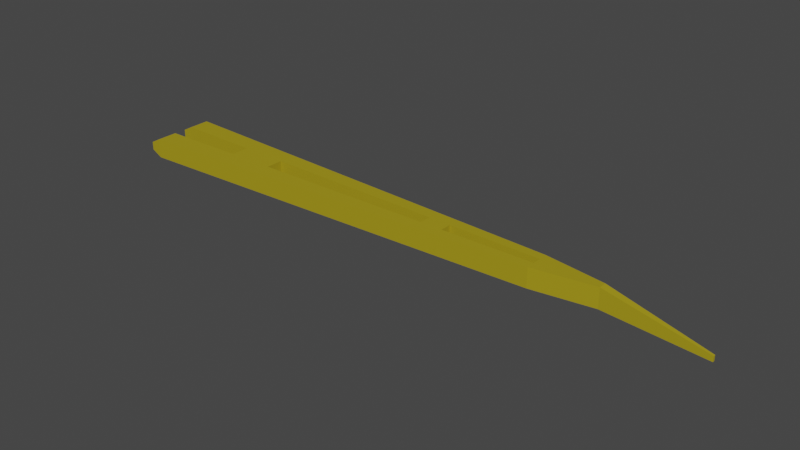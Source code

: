 # Source: visual_crane-boom.blend  (saved by Blender 2.80.75; exported with 4.5.12 LTS)
import bpy
from mathutils import Matrix  # noqa: F401  (used for matrix-valued properties, if any)

bpy.ops.wm.read_factory_settings(use_empty=True)
scene = bpy.context.scene
scene.name = 'Scene'

# ---- collections
col_collection = bpy.data.collections.new('Collection'); scene.collection.children.link(col_collection)

# ---- materials (node trees are filled in below, after node groups)
mat_deck_002 = bpy.data.materials.new('Deck.002')
mat_deck_002.use_transparent_shadow = False

# ---- material node trees
mat_deck_002.use_nodes = True; mat_deck_002.node_tree.nodes.clear()
_N = mat_deck_002.node_tree.nodes; _L = mat_deck_002.node_tree.links
n0 = _N.new('ShaderNodeOutputMaterial'); n0.name = 'Material Output'; n0.location = (300, 300)
n1 = _N.new('ShaderNodeBsdfPrincipled'); n1.name = 'Principled BSDF'; n1.location = (10, 300)
n1.distribution = 'GGX'
n1.subsurface_method = 'BURLEY'
n1.inputs[0].default_value = (0.3786, 0.2983, 0.01026, 1.0)
n1.inputs[2].default_value = 0.9
n1.inputs[3].default_value = 1.45
n1.inputs[13].default_value = 0.2
n1.inputs[27].default_value = (0.0, 0.0, 0.0, 1.0)
n1.inputs[28].default_value = 1.0
_L.new(n1.outputs[0], n0.inputs[0])
n0.is_active_output = True

# ---- world
world_world = bpy.data.worlds.new('World'); scene.world = world_world
world_world.use_nodes = True; world_world.node_tree.nodes.clear()
_N = world_world.node_tree.nodes; _L = world_world.node_tree.links
n0 = _N.new('ShaderNodeOutputWorld'); n0.name = 'World Output'; n0.location = (300, 300)
n1 = _N.new('ShaderNodeBackground'); n1.name = 'Background'; n1.location = (10, 300)
n1.inputs[0].default_value = (0.05088, 0.05088, 0.05088, 1.0)
_L.new(n1.outputs[0], n0.inputs[0])
n0.is_active_output = True
world_world.color = (0.05088, 0.05088, 0.05088)
world_world.use_sun_shadow = False
world_world.sun_shadow_jitter_overblur = 0.0

# ---- meshes
me_cube_011 = bpy.data.meshes.new('Cube.011')
me_cube_011.from_pydata([(75.01, 0.6112, -1.466), (75.01, 0.6112, 1.534), (75.01, -0.6112, -1.466), (75.01, -0.6112, 1.534), (0.007714, 4.798, -1.466), (0.007714, 4.798, 1.534), (0.007714, -4.798, -1.466), (0.007714, -4.798, 1.534), (75.01, -0.2026, -1.466), (75.01, 0.2026, -1.466), (75.01, 0.2026, 1.534), (75.01, -0.2026, 1.534), (48.3, -2.738, -1.466), (0.007714, -1.598, -1.466), (0.007714, -1.598, 1.534), (48.3, 2.738, -1.466), (0.007714, 1.598, -1.466), (0.007714, -1.598, -1.466), (0.007714, -1.598, 1.534), (0.007714, 1.598, 1.534), (12.9, -4.248, -1.466), (12.9, -4.248, 1.534), (0.007714, 1.598, -1.466), (0.007714, 1.598, 1.534), (12.9, -1.415, 1.534), (12.9, 4.248, -1.466), (12.9, -1.415, -1.466), (12.9, 4.248, 1.534), (48.3, -0.9114, -1.466), (12.9, 1.415, 1.534), (48.3, -2.738, 1.534), (12.9, 1.415, -1.466), (48.3, -0.9114, 1.534), (48.3, 0.9114, -1.466), (20.21, -3.936, -1.466), (48.3, 2.738, 1.534), (20.21, -3.936, 1.534), (48.3, 0.9114, 1.534), (20.21, -1.311, 1.534), (20.21, 3.936, -1.466), (20.21, -1.311, -1.466), (20.21, 3.936, 1.534), (51.72, -2.592, -1.466), (20.21, 1.311, 1.534), (51.72, -0.8628, -1.466), (20.21, 1.311, -1.466), (51.72, -2.592, 1.534), (51.72, 2.592, -1.466), (51.72, -0.8628, 1.534), (51.72, 0.8628, -1.466), (65.77, -1.992, -1.466), (51.72, 2.592, 1.534), (65.77, -0.663, -1.466), (51.72, 0.8628, 1.534), (65.77, -1.992, 1.534), (65.77, 1.992, -1.466), (65.77, -0.663, 1.534), (65.77, 0.663, -1.466), (65.77, 1.992, 1.534), (65.77, 0.663, 1.534), (89.67, 0.05373, -2.045), (89.67, -0.05373, -2.045), (89.67, -0.1647, -2.045), (89.67, -0.1647, -2.86), (89.67, -0.05373, -2.86), (89.67, 0.1647, -2.045), (75.01, 0.0, -1.466), (75.01, -1.49e-08, 1.534), (12.9, 0.0, -1.466), (12.9, 0.0, 1.534), (48.3, 0.0, -1.466), (48.3, 0.0, 1.534), (20.21, 0.0, 1.534), (20.21, 0.0, -1.466), (51.72, 0.0, -1.466), (51.72, 0.0, 1.534), (65.77, 0.0, -1.466), (65.77, 0.0, 1.534), (89.67, 0.0, -2.86), (89.67, -3.725e-09, -2.045), (89.67, 0.1647, -2.86), (89.67, 0.05373, -2.86), (-1.63, -1.598, 0.6598), (-1.63, 4.798, -0.5911), (-1.63, 1.598, -0.5911), (-1.63, 1.598, 0.6598), (-1.63, 4.798, 0.6598), (-1.63, -1.598, -0.5911), (-1.63, -4.798, -0.5911), (-1.63, -4.798, 0.6598)], [], [(3, 2, 63, 62), (20, 21, 7, 6), (0, 9, 57, 55), (1, 65, 80, 0), (10, 60, 65, 1), (54, 3, 11, 56), (60, 79, 78, 81, 80, 65), (20, 6, 13, 26), (14, 13, 87, 82), (13, 14, 18, 17), (59, 77, 67, 10), (2, 8, 64, 63), (47, 49, 33, 15), (34, 20, 26, 40), (7, 21, 24, 14), (58, 59, 10, 1), (41, 43, 37, 35), (25, 4, 5, 27), (34, 36, 21, 20), (24, 26, 13, 17, 18, 14), (68, 26, 24, 69), (5, 4, 83, 86), (42, 46, 30, 12), (73, 45, 43, 72), (42, 12, 28, 44), (15, 33, 45, 39), (27, 29, 43, 41), (36, 30, 32, 38), (39, 25, 27, 41), (39, 45, 31, 25), (5, 19, 29, 27), (29, 19, 23, 22, 16, 31), (21, 36, 38, 24), (68, 69, 29, 31), (12, 30, 36, 34), (15, 39, 41, 35), (12, 34, 40, 28), (0, 80, 81, 9), (73, 72, 38, 40), (40, 38, 32, 28), (53, 75, 74, 49), (50, 42, 44, 52), (77, 59, 57, 76), (50, 54, 46, 42), (55, 47, 51, 58), (30, 46, 48, 32), (35, 37, 53, 51), (45, 33, 37, 43), (2, 3, 54, 50), (51, 53, 59, 58), (2, 50, 52, 8), (0, 55, 58, 1), (55, 57, 49, 47), (46, 54, 56, 48), (37, 71, 75, 53), (59, 53, 49, 57), (77, 76, 52, 56), (56, 52, 44, 48), (9, 66, 76, 57), (29, 69, 72, 43), (67, 11, 61, 79), (49, 74, 70, 33), (11, 3, 62, 61), (33, 70, 71, 37), (16, 22, 23, 19), (61, 62, 63, 64, 78, 79), (67, 79, 60, 10), (48, 44, 74, 75), (47, 15, 35, 51), (32, 48, 75, 71), (44, 28, 70, 74), (28, 32, 71, 70), (24, 38, 72, 69), (40, 26, 68, 73), (25, 31, 16, 4), (56, 11, 67, 77), (45, 73, 68, 31), (8, 52, 76, 66), (8, 66, 78, 64), (9, 81, 78, 66), (88, 89, 82, 87), (83, 84, 85, 86), (16, 19, 85, 84), (13, 6, 88, 87), (4, 16, 84, 83), (19, 5, 86, 85), (7, 14, 82, 89), (6, 7, 89, 88)])
_uv = me_cube_011.uv_layers.new(name='UVMap')
_uv.uv.foreach_set('vector', [0.625, 0.25, 0.375, 0.25, 0.375, 0.25, 0.625, 0.25, 0.375, 0.457, 0.625, 0.457, 0.625, 0.5, 0.375, 0.5, 0.125, 0.5, 0.125, 0.5833, 0.1558, 0.5833, 0.1558, 0.5, 0.625, 0.25, 0.625, 0.25, 0.375, 0.25, 0.375, 0.25, 0.875, 0.5833, 0.875, 0.5833, 0.875, 0.5, 0.875, 0.5, 0.8442, 0.5, 0.875, 0.5, 0.875, 0.5833, 0.8442, 0.5833, 0.625, 0.1667, 0.625, 0.1263, 0.375, 0.1263, 0.375, 0.1667, 0.375, 0.25, 0.625, 0.25, 0.332, 0.5, 0.375, 0.5, 0.375, 0.5833, 0.332, 0.5833, 0.625, 0.5833, 0.375, 0.5833, 0.375, 0.5833, 0.625, 0.5833, 0.375, 0.5833, 0.625, 0.5833, 0.625, 0.5833, 0.375, 0.5833, 0.8442, 0.5833, 0.8442, 0.6249, 0.875, 0.6246, 0.875, 0.5833, 0.125, 0.5, 0.125, 0.5833, 0.125, 0.5833, 0.125, 0.5, 0.2026, 0.5, 0.2026, 0.5833, 0.214, 0.5833, 0.214, 0.5, 0.3077, 0.5, 0.332, 0.5, 0.332, 0.5833, 0.3077, 0.5833, 0.625, 0.5, 0.668, 0.5, 0.668, 0.5833, 0.625, 0.5833, 0.8442, 0.5, 0.8442, 0.5833, 0.875, 0.5833, 0.875, 0.5, 0.6923, 0.5, 0.6923, 0.5833, 0.786, 0.5833, 0.786, 0.5, 0.375, 0.457, 0.375, 0.5, 0.625, 0.5, 0.625, 0.457, 0.375, 0.4327, 0.625, 0.4327, 0.625, 0.457, 0.375, 0.457, 0.0, 0.0, 0.0, 0.0, 0.0, 0.0, 0.0, 0.0, 0.0, 0.0, 0.0, 0.0, 0.0, 0.0, 0.0, 0.0, 0.668, 0.5833, 0.3344, 0.292, 0.625, 0.5, 0.375, 0.5, 0.375, 0.5, 0.625, 0.5, 0.375, 0.3276, 0.625, 0.3276, 0.625, 0.339, 0.375, 0.339, 0.4997, 0.6667, 0.3077, 0.6667, 0.3077, 0.5833, 0.4997, 0.5833, 0.2026, 0.5, 0.214, 0.5, 0.214, 0.5833, 0.2026, 0.5833, 0.214, 0.5, 0.214, 0.5833, 0.3077, 0.5833, 0.3077, 0.5, 0.668, 0.5, 0.668, 0.5833, 0.6923, 0.5833, 0.6923, 0.5, 0.6923, 0.5, 0.786, 0.5, 0.786, 0.5833, 0.6923, 0.5833, 0.375, 0.4327, 0.375, 0.457, 0.625, 0.457, 0.625, 0.4327, 0.3077, 0.5, 0.3077, 0.5833, 0.332, 0.5833, 0.332, 0.5, 0.625, 0.5, 0.625, 0.5833, 0.668, 0.5833, 0.668, 0.5, 0.0, 0.0, 0.0, 0.0, 0.0, 0.0, 0.0, 0.0, 0.0, 0.0, 0.0, 0.0, 0.668, 0.5, 0.6923, 0.5, 0.6923, 0.5833, 0.668, 0.5833, 0.0, 0.0, 0.3344, 0.292, 0.668, 0.5833, 0.0, 0.0, 0.375, 0.339, 0.625, 0.339, 0.625, 0.4327, 0.375, 0.4327, 0.375, 0.339, 0.375, 0.4327, 0.625, 0.4327, 0.625, 0.339, 0.214, 0.5, 0.3077, 0.5, 0.3077, 0.5833, 0.214, 0.5833, 0.125, 0.5, 0.125, 0.5, 0.125, 0.5833, 0.125, 0.5833, 0.4997, 0.6667, 0.4997, 0.5833, 0.3077, 0.5833, 0.3077, 0.6667, 0.6923, 0.5833, 0.786, 0.5833, 0.214, 0.5833, 0.3077, 0.5833, 0.2026, 0.5833, 0.4994, 0.5833, 0.4994, 0.6667, 0.2026, 0.6667, 0.1558, 0.5, 0.2026, 0.5, 0.2026, 0.5833, 0.1558, 0.5833, 0.5009, 0.6667, 0.8442, 0.6667, 0.8442, 0.5833, 0.5009, 0.5833, 0.375, 0.2808, 0.625, 0.2808, 0.625, 0.3276, 0.375, 0.3276, 0.375, 0.2808, 0.375, 0.3276, 0.625, 0.3276, 0.625, 0.2808, 0.786, 0.5, 0.7974, 0.5, 0.7974, 0.5833, 0.786, 0.5833, 0.786, 0.5, 0.786, 0.5833, 0.7974, 0.5833, 0.7974, 0.5, 0.6923, 0.5833, 0.3077, 0.5833, 0.214, 0.5833, 0.786, 0.5833, 0.375, 0.25, 0.625, 0.25, 0.625, 0.2808, 0.375, 0.2808, 0.7974, 0.5, 0.7974, 0.5833, 0.8442, 0.5833, 0.8442, 0.5, 0.125, 0.5, 0.1558, 0.5, 0.1558, 0.5833, 0.125, 0.5833, 0.375, 0.25, 0.375, 0.2808, 0.625, 0.2808, 0.625, 0.25, 0.1558, 0.5, 0.1558, 0.5833, 0.2026, 0.5833, 0.2026, 0.5, 0.7974, 0.5, 0.8442, 0.5, 0.8442, 0.5833, 0.7974, 0.5833, 0.786, 0.5833, 0.786, 0.6249, 0.7974, 0.6249, 0.7974, 0.5833, 0.1558, 0.5833, 0.8442, 0.5833, 0.7974, 0.5833, 0.2026, 0.5833, 0.5009, 0.6667, 0.5009, 0.5833, 0.8442, 0.5833, 0.8442, 0.6667, 0.1558, 0.5833, 0.2026, 0.5833, 0.7974, 0.5833, 0.8442, 0.5833, 0.125, 0.5833, 0.125, 0.6246, 0.1558, 0.6249, 0.1558, 0.5833, 0.668, 0.5833, 0.668, 0.6249, 0.6923, 0.6249, 0.6923, 0.5833, 0.875, 0.6246, 0.875, 0.5833, 0.875, 0.5833, 0.875, 0.6237, 0.2026, 0.5833, 0.2026, 0.6249, 0.214, 0.6249, 0.214, 0.5833, 0.875, 0.5833, 0.875, 0.5, 0.875, 0.5, 0.875, 0.5833, 0.786, 0.5833, 0.5005, 0.5833, 0.5005, 0.6667, 0.786, 0.6667, 0.375, 0.5833, 0.375, 0.5833, 0.625, 0.5833, 0.625, 0.5833, 0.625, 0.1667, 0.625, 0.25, 0.375, 0.25, 0.375, 0.1667, 0.375, 0.1263, 0.625, 0.1263, 0.875, 0.6246, 0.875, 0.6237, 0.875, 0.5833, 0.875, 0.5833, 0.2026, 0.5833, 0.2026, 0.6667, 0.4994, 0.6667, 0.4994, 0.5833, 0.375, 0.3276, 0.375, 0.339, 0.625, 0.339, 0.625, 0.3276, 0.786, 0.5833, 0.7974, 0.5833, 0.7974, 0.6249, 0.786, 0.6249, 0.2026, 0.5833, 0.214, 0.5833, 0.214, 0.6249, 0.2026, 0.6249, 0.786, 0.5833, 0.786, 0.6667, 0.5005, 0.6667, 0.5005, 0.5833, 0.668, 0.5833, 0.6923, 0.5833, 0.6923, 0.6249, 0.668, 0.6249, 0.3077, 0.5833, 0.332, 0.5833, 0.332, 0.6249, 0.3077, 0.6249, 0.332, 0.5, 0.332, 0.5833, 0.375, 0.5833, 0.375, 0.5, 0.8442, 0.5833, 0.875, 0.5833, 0.875, 0.6246, 0.8442, 0.6249, 0.3077, 0.5833, 0.3077, 0.6249, 0.332, 0.6249, 0.332, 0.5833, 0.125, 0.5833, 0.1558, 0.5833, 0.1558, 0.6249, 0.125, 0.6246, 0.125, 0.5833, 0.125, 0.6246, 0.125, 0.6237, 0.125, 0.5833, 0.125, 0.5833, 0.125, 0.5833, 0.125, 0.6237, 0.125, 0.6246, 0.375, 0.5, 0.625, 0.5, 0.625, 0.5833, 0.375, 0.5833, 0.375, 0.5, 0.375, 0.5833, 0.625, 0.5833, 0.625, 0.5, 0.375, 0.5833, 0.625, 0.5833, 0.625, 0.5833, 0.375, 0.5833, 0.375, 0.5833, 0.375, 0.5, 0.375, 0.5, 0.375, 0.5833, 0.375, 0.5, 0.375, 0.5833, 0.375, 0.5833, 0.375, 0.5, 0.625, 0.5833, 0.625, 0.5, 0.625, 0.5, 0.625, 0.5833, 0.625, 0.5, 0.625, 0.5833, 0.625, 0.5833, 0.625, 0.5, 0.375, 0.5, 0.625, 0.5, 0.625, 0.5, 0.375, 0.5])
me_cube_011.materials.append(mat_deck_002)
me_cube_011.use_remesh_preserve_volume = False
me_cube_011.use_remesh_preserve_attributes = False
me_cube_011.use_mirror_vertex_groups = False
me_cube_011.update()

# ---- objects
ob_crane_boom = bpy.data.objects.new('Crane-boom', me_cube_011)

# ---- transforms, parenting, visibility, modifiers, constraints
ob_crane_boom.location = (0.0, 0.0, 0.0)
ob_crane_boom.lineart.crease_threshold = 0.0

# ---- collection membership
col_collection.objects.link(ob_crane_boom)

# ---- scene / render settings (as saved in the file)
scene.frame_start = 1; scene.frame_end = 250; scene.frame_set(1)
scene.render.engine = 'BLENDER_EEVEE_NEXT'
scene.cycles.use_denoising = False
scene.cycles.samples = 128
scene.cycles.sampling_pattern = 'TABULATED_SOBOL'
scene.cycles.use_adaptive_sampling = False
scene.cycles.use_light_tree = False
scene.view_settings.view_transform = 'Filmic'
bpy.context.view_layer.update()

# ---- added for rendering (the .blend has no active camera and no usable light): camera, sun
cam_auto = bpy.data.cameras.new('AutoCamera')
cam_auto.lens = 50.0
cam_auto.sensor_width = 36.0
cam_auto.clip_end = 1492.38
ob_auto_camera = bpy.data.objects.new('AutoCamera', cam_auto)
scene.collection.objects.link(ob_auto_camera)
ob_auto_camera.location = (129.057, -102.043, 67.3663)
ob_auto_camera.rotation_euler = (1.09748, -7.21219e-08, 0.694738)
scene.camera = ob_auto_camera
light_auto_sun = bpy.data.lights.new('AutoSun', 'SUN')
light_auto_sun.energy = 3.0
light_auto_sun.angle = 0.0523599
ob_auto_sun = bpy.data.objects.new('AutoSun', light_auto_sun)
scene.collection.objects.link(ob_auto_sun)
ob_auto_sun.rotation_euler = (0.872665, 0.174533, 0.523599)
bpy.context.view_layer.update()
